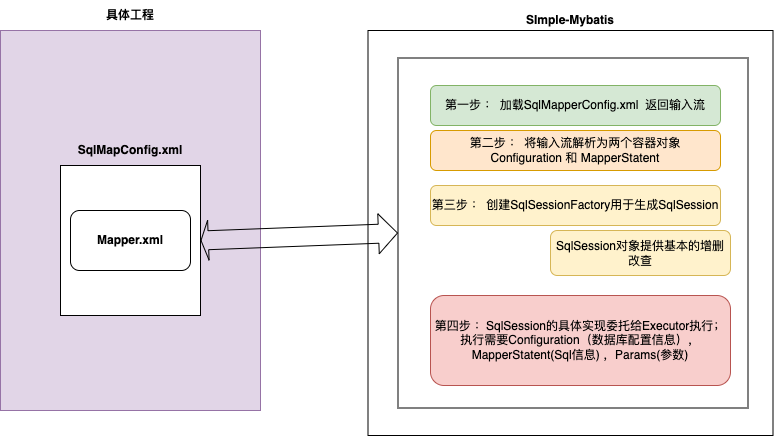

The diagram above was exported from draw.io. Its source (the exported page's mxGraphModel, read from the mxfile embedded in the PNG):
<mxGraphModel dx="885" dy="672" grid="1" gridSize="10" guides="1" tooltips="1" connect="1" arrows="1" fold="1" page="1" pageScale="1" pageWidth="827" pageHeight="1169" math="0" shadow="0">
  <root>
    <mxCell id="0" />
    <mxCell id="1" parent="0" />
    <mxCell id="6mJiL8mcWPzr6GsqjRvb-2" value="" style="whiteSpace=wrap;html=1;aspect=fixed;" parent="1" vertex="1">
      <mxGeometry x="397.5" y="165" width="405" height="405" as="geometry" />
    </mxCell>
    <mxCell id="6mJiL8mcWPzr6GsqjRvb-3" value="SImple-Mybatis" style="text;html=1;strokeColor=none;fillColor=none;align=center;verticalAlign=middle;whiteSpace=wrap;rounded=0;fontStyle=1" parent="1" vertex="1">
      <mxGeometry x="550" y="140" width="100" height="30" as="geometry" />
    </mxCell>
    <mxCell id="6mJiL8mcWPzr6GsqjRvb-4" value="" style="rounded=0;whiteSpace=wrap;html=1;fillColor=#e1d5e7;strokeColor=#9673a6;" parent="1" vertex="1">
      <mxGeometry x="30" y="165" width="260" height="380" as="geometry" />
    </mxCell>
    <mxCell id="6mJiL8mcWPzr6GsqjRvb-5" value="" style="rounded=0;whiteSpace=wrap;html=1;" parent="1" vertex="1">
      <mxGeometry x="90" y="300" width="140" height="150" as="geometry" />
    </mxCell>
    <mxCell id="6mJiL8mcWPzr6GsqjRvb-6" value="具体工程" style="text;html=1;strokeColor=none;fillColor=none;align=center;verticalAlign=middle;whiteSpace=wrap;rounded=0;fontStyle=1" parent="1" vertex="1">
      <mxGeometry x="130" y="135" width="60" height="30" as="geometry" />
    </mxCell>
    <mxCell id="6mJiL8mcWPzr6GsqjRvb-7" value="SqlMapConfig.xml" style="text;html=1;strokeColor=none;fillColor=none;align=center;verticalAlign=middle;whiteSpace=wrap;rounded=0;fontStyle=1" parent="1" vertex="1">
      <mxGeometry x="120" y="270" width="80" height="30" as="geometry" />
    </mxCell>
    <mxCell id="6mJiL8mcWPzr6GsqjRvb-8" value="Mapper.xml" style="rounded=1;whiteSpace=wrap;html=1;fontStyle=1" parent="1" vertex="1">
      <mxGeometry x="100" y="345" width="120" height="60" as="geometry" />
    </mxCell>
    <mxCell id="6mJiL8mcWPzr6GsqjRvb-9" value="" style="shape=flexArrow;endArrow=classic;startArrow=classic;html=1;rounded=0;exitX=1;exitY=0.5;exitDx=0;exitDy=0;entryX=0;entryY=0.5;entryDx=0;entryDy=0;width=19;startSize=2.12;" parent="1" source="6mJiL8mcWPzr6GsqjRvb-5" target="6mJiL8mcWPzr6GsqjRvb-10" edge="1">
      <mxGeometry width="100" height="100" relative="1" as="geometry">
        <mxPoint x="380" y="370" as="sourcePoint" />
        <mxPoint x="480" y="270" as="targetPoint" />
      </mxGeometry>
    </mxCell>
    <mxCell id="6mJiL8mcWPzr6GsqjRvb-10" value="" style="whiteSpace=wrap;html=1;aspect=fixed;" parent="1" vertex="1">
      <mxGeometry x="427.5" y="192.5" width="350" height="350" as="geometry" />
    </mxCell>
    <mxCell id="6mJiL8mcWPzr6GsqjRvb-11" value="第一步 ： 加载SqlMapperConfig.xml&amp;nbsp; 返回输入流" style="rounded=1;whiteSpace=wrap;html=1;fillColor=#d5e8d4;strokeColor=#82b366;" parent="1" vertex="1">
      <mxGeometry x="460" y="220" width="290" height="40" as="geometry" />
    </mxCell>
    <mxCell id="6mJiL8mcWPzr6GsqjRvb-12" value="第二步 ： 将输入流解析为两个容器对象&lt;br&gt;Configuration 和 MapperStatent" style="rounded=1;whiteSpace=wrap;html=1;fillColor=#ffe6cc;strokeColor=#d79b00;" parent="1" vertex="1">
      <mxGeometry x="460" y="265" width="290" height="40" as="geometry" />
    </mxCell>
    <mxCell id="6mJiL8mcWPzr6GsqjRvb-13" value="第三步 ： 创建SqlSessionFactory用于生成SqlSession" style="rounded=1;whiteSpace=wrap;html=1;fillColor=#fff2cc;strokeColor=#d6b656;" parent="1" vertex="1">
      <mxGeometry x="460" y="320" width="290" height="40" as="geometry" />
    </mxCell>
    <mxCell id="6mJiL8mcWPzr6GsqjRvb-14" value="SqlSession对象提供基本的增删改查" style="rounded=1;whiteSpace=wrap;html=1;fillColor=#fff2cc;strokeColor=#d6b656;" parent="1" vertex="1">
      <mxGeometry x="580" y="365" width="180" height="45" as="geometry" />
    </mxCell>
    <mxCell id="6mJiL8mcWPzr6GsqjRvb-15" value="第四步 ：SqlSession的具体实现委托给Executor执行；执行需要Configuration（数据库配置信息），MapperStatent(Sql信息) ，Params(参数)" style="rounded=1;whiteSpace=wrap;html=1;fillColor=#f8cecc;strokeColor=#b85450;" parent="1" vertex="1">
      <mxGeometry x="460" y="430" width="300" height="90" as="geometry" />
    </mxCell>
  </root>
</mxGraphModel>